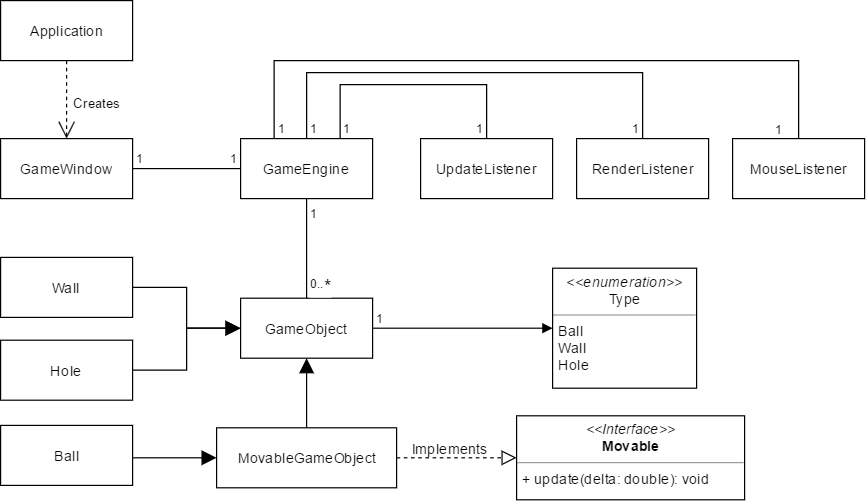

The diagram above was exported from draw.io. Its source (the exported page's mxGraphModel, read from the mxfile embedded in the PNG):
<mxGraphModel dx="1426" dy="755" grid="1" gridSize="10" guides="1" tooltips="1" connect="1" arrows="1" fold="1" page="1" pageScale="1" pageWidth="850" pageHeight="1100" background="#ffffff" math="0" shadow="0">
  <root>
    <mxCell id="0" />
    <mxCell id="1" parent="0" />
    <mxCell id="2" value="Application" style="html=1;" parent="1" vertex="1">
      <mxGeometry x="90" y="217" width="110" height="50" as="geometry" />
    </mxCell>
    <mxCell id="55" style="edgeStyle=orthogonalEdgeStyle;rounded=0;html=1;exitX=0.5;exitY=1;entryX=0.5;entryY=0;startArrow=none;startFill=0;startSize=6;endArrow=none;endFill=0;endSize=10;jettySize=auto;orthogonalLoop=1;fontSize=20;" edge="1" parent="1" source="3" target="11">
      <mxGeometry relative="1" as="geometry" />
    </mxCell>
    <mxCell id="3" value="GameEngine" style="html=1;" parent="1" vertex="1">
      <mxGeometry x="290" y="332" width="110" height="50" as="geometry" />
    </mxCell>
    <mxCell id="4" value="RenderListener" style="html=1;" parent="1" vertex="1">
      <mxGeometry x="570" y="332" width="110" height="50" as="geometry" />
    </mxCell>
    <mxCell id="32" value="MouseListener" style="html=1;" parent="1" vertex="1">
      <mxGeometry x="700" y="332" width="110" height="50" as="geometry" />
    </mxCell>
    <mxCell id="5" value="UpdateListener" style="html=1;" parent="1" vertex="1">
      <mxGeometry x="440" y="332" width="110" height="50" as="geometry" />
    </mxCell>
    <mxCell id="6" value="&lt;p style=&quot;margin: 0px ; margin-top: 4px ; text-align: center&quot;&gt;&lt;i&gt;&amp;lt;&amp;lt;enumeration&amp;gt;&amp;gt;&lt;/i&gt;&lt;br&gt;Type&lt;/p&gt;&lt;hr size=&quot;1&quot;&gt;&lt;p style=&quot;margin: 0px ; margin-left: 4px&quot;&gt;Ball&lt;/p&gt;&lt;p style=&quot;margin: 0px ; margin-left: 4px&quot;&gt;Wall&lt;/p&gt;&lt;p style=&quot;margin: 0px ; margin-left: 4px&quot;&gt;Hole&lt;/p&gt;" style="verticalAlign=top;align=left;overflow=fill;fontSize=12;fontFamily=Helvetica;html=1;" parent="1" vertex="1">
      <mxGeometry x="550" y="440" width="120" height="100" as="geometry" />
    </mxCell>
    <mxCell id="7" value="Ball" style="html=1;" parent="1" vertex="1">
      <mxGeometry x="90" y="571" width="110" height="50" as="geometry" />
    </mxCell>
    <mxCell id="8" value="Wall" style="html=1;" parent="1" vertex="1">
      <mxGeometry x="90" y="431" width="110" height="50" as="geometry" />
    </mxCell>
    <mxCell id="9" value="Hole" style="html=1;" parent="1" vertex="1">
      <mxGeometry x="90" y="500" width="110" height="50" as="geometry" />
    </mxCell>
    <mxCell id="11" value="GameObject" style="html=1;" parent="1" vertex="1">
      <mxGeometry x="290" y="465" width="110" height="50" as="geometry" />
    </mxCell>
    <mxCell id="14" value="" style="endArrow=block;endFill=1;html=1;align=left;verticalAlign=top;exitX=1;exitY=0.5;entryX=0;entryY=0.5;edgeStyle=orthogonalEdgeStyle;rounded=0;" parent="1" source="11" target="6" edge="1">
      <mxGeometry x="-1" relative="1" as="geometry">
        <mxPoint x="360" y="494" as="sourcePoint" />
        <mxPoint x="520" y="494" as="targetPoint" />
      </mxGeometry>
    </mxCell>
    <mxCell id="15" value="1" style="resizable=0;html=1;align=left;verticalAlign=bottom;labelBackgroundColor=#ffffff;fontSize=10;" parent="14" connectable="0" vertex="1">
      <mxGeometry x="-1" relative="1" as="geometry" />
    </mxCell>
    <mxCell id="16" value="GameWindow" style="html=1;" parent="1" vertex="1">
      <mxGeometry x="90" y="332" width="110" height="50" as="geometry" />
    </mxCell>
    <mxCell id="17" value="Creates" style="endArrow=open;endSize=12;dashed=1;html=1;exitX=0.5;exitY=1;entryX=0.5;entryY=0;" parent="1" source="2" target="16" edge="1">
      <mxGeometry x="0.0769" y="25" width="160" relative="1" as="geometry">
        <mxPoint x="150" y="312" as="sourcePoint" />
        <mxPoint x="310" y="312" as="targetPoint" />
        <mxPoint as="offset" />
      </mxGeometry>
    </mxCell>
    <mxCell id="18" value="" style="endArrow=none;html=1;edgeStyle=orthogonalEdgeStyle;exitX=1;exitY=0.5;entryX=0;entryY=0.5;" parent="1" source="16" target="3" edge="1">
      <mxGeometry relative="1" as="geometry">
        <mxPoint x="280" y="282" as="sourcePoint" />
        <mxPoint x="440" y="282" as="targetPoint" />
        <Array as="points" />
      </mxGeometry>
    </mxCell>
    <mxCell id="19" value="1" style="resizable=0;html=1;align=left;verticalAlign=bottom;labelBackgroundColor=#ffffff;fontSize=10;" parent="18" connectable="0" vertex="1">
      <mxGeometry x="-1" relative="1" as="geometry" />
    </mxCell>
    <mxCell id="20" value="1" style="resizable=0;html=1;align=right;verticalAlign=bottom;labelBackgroundColor=#ffffff;fontSize=10;" parent="18" connectable="0" vertex="1">
      <mxGeometry x="1" relative="1" as="geometry" />
    </mxCell>
    <mxCell id="21" value="" style="endArrow=none;html=1;edgeStyle=orthogonalEdgeStyle;entryX=0.5;entryY=0;rounded=0;exitX=0.5;exitY=0;" parent="1" source="3" target="4" edge="1">
      <mxGeometry relative="1" as="geometry">
        <mxPoint x="310" y="247" as="sourcePoint" />
        <mxPoint x="580" y="247" as="targetPoint" />
        <Array as="points">
          <mxPoint x="345" y="277" />
          <mxPoint x="625" y="277" />
        </Array>
      </mxGeometry>
    </mxCell>
    <mxCell id="22" value="1" style="resizable=0;html=1;align=left;verticalAlign=bottom;labelBackgroundColor=#ffffff;fontSize=10;" parent="21" connectable="0" vertex="1">
      <mxGeometry x="-1" relative="1" as="geometry" />
    </mxCell>
    <mxCell id="23" value="1" style="resizable=0;html=1;align=right;verticalAlign=bottom;labelBackgroundColor=#ffffff;fontSize=10;" parent="21" connectable="0" vertex="1">
      <mxGeometry x="1" relative="1" as="geometry" />
    </mxCell>
    <mxCell id="24" value="" style="endArrow=none;html=1;edgeStyle=orthogonalEdgeStyle;exitX=0.75;exitY=0;entryX=0.5;entryY=0;rounded=0;" parent="1" source="3" target="5" edge="1">
      <mxGeometry relative="1" as="geometry">
        <mxPoint x="390" y="277" as="sourcePoint" />
        <mxPoint x="550" y="277" as="targetPoint" />
        <Array as="points">
          <mxPoint x="373" y="287" />
          <mxPoint x="495" y="287" />
        </Array>
      </mxGeometry>
    </mxCell>
    <mxCell id="25" value="1" style="resizable=0;html=1;align=left;verticalAlign=bottom;labelBackgroundColor=#ffffff;fontSize=10;" parent="24" connectable="0" vertex="1">
      <mxGeometry x="-1" relative="1" as="geometry" />
    </mxCell>
    <mxCell id="26" value="1" style="resizable=0;html=1;align=right;verticalAlign=bottom;labelBackgroundColor=#ffffff;fontSize=10;" parent="24" connectable="0" vertex="1">
      <mxGeometry x="1" relative="1" as="geometry" />
    </mxCell>
    <mxCell id="36" style="edgeStyle=orthogonalEdgeStyle;rounded=0;html=1;exitX=0.5;exitY=0;entryX=0.25;entryY=0;startArrow=none;startFill=0;startSize=10;endArrow=none;endFill=0;endSize=10;jettySize=auto;orthogonalLoop=1;fontSize=20;" parent="1" source="32" target="3" edge="1">
      <mxGeometry relative="1" as="geometry">
        <mxPoint x="755" y="332" as="sourcePoint" />
        <mxPoint x="318" y="332" as="targetPoint" />
        <Array as="points">
          <mxPoint x="755" y="267" />
          <mxPoint x="318" y="267" />
        </Array>
      </mxGeometry>
    </mxCell>
    <mxCell id="39" value="1" style="resizable=0;html=1;align=left;verticalAlign=bottom;labelBackgroundColor=#ffffff;fontSize=10;" parent="1" connectable="0" vertex="1">
      <mxGeometry x="355" y="347" as="geometry">
        <mxPoint x="-36" y="-15" as="offset" />
      </mxGeometry>
    </mxCell>
    <mxCell id="40" value="1" style="resizable=0;html=1;align=left;verticalAlign=bottom;labelBackgroundColor=#ffffff;fontSize=10;" parent="1" connectable="0" vertex="1">
      <mxGeometry x="390" y="367" as="geometry">
        <mxPoint x="343" y="-34" as="offset" />
      </mxGeometry>
    </mxCell>
    <mxCell id="41" value="MovableGameObject" style="html=1;" vertex="1" parent="1">
      <mxGeometry x="270" y="573" width="150" height="50" as="geometry" />
    </mxCell>
    <mxCell id="42" value="&lt;p style=&quot;margin: 0px ; margin-top: 4px ; text-align: center&quot;&gt;&lt;i&gt;&amp;lt;&amp;lt;Interface&amp;gt;&amp;gt;&lt;/i&gt;&lt;br&gt;&lt;b&gt;Movable&lt;/b&gt;&lt;/p&gt;&lt;hr size=&quot;1&quot;&gt;&lt;p style=&quot;margin: 0px ; margin-left: 4px&quot;&gt;+ update(delta: double): void&lt;br&gt;&lt;/p&gt;" style="verticalAlign=top;align=left;overflow=fill;fontSize=12;fontFamily=Helvetica;html=1;" vertex="1" parent="1">
      <mxGeometry x="520" y="563" width="190" height="70" as="geometry" />
    </mxCell>
    <mxCell id="44" value="" style="endArrow=block;endFill=0;html=1;edgeStyle=orthogonalEdgeStyle;align=left;verticalAlign=top;fontSize=20;exitX=1;exitY=0.5;entryX=0;entryY=0.5;dashed=1;startSize=6;endSize=10;" edge="1" parent="1" source="41" target="42">
      <mxGeometry x="-1" relative="1" as="geometry">
        <mxPoint x="-30" y="913" as="sourcePoint" />
        <mxPoint x="480" y="598" as="targetPoint" />
      </mxGeometry>
    </mxCell>
    <mxCell id="51" value="" style="endArrow=block;html=1;fontSize=20;edgeStyle=orthogonalEdgeStyle;rounded=0;endSize=10;endFill=1;entryX=0.5;entryY=1;exitX=0.5;exitY=0;" edge="1" parent="1" source="41" target="11">
      <mxGeometry width="50" height="50" relative="1" as="geometry">
        <mxPoint x="335" y="750" as="sourcePoint" />
        <mxPoint x="465" y="500" as="targetPoint" />
      </mxGeometry>
    </mxCell>
    <mxCell id="52" value="" style="endArrow=block;html=1;fontSize=20;edgeStyle=orthogonalEdgeStyle;rounded=0;endSize=10;endFill=1;entryX=0;entryY=0.5;exitX=1;exitY=0.5;" edge="1" parent="1" target="41">
      <mxGeometry x="355" y="534" width="50" height="50" as="geometry">
        <mxPoint x="200" y="598" as="sourcePoint" />
        <mxPoint x="355" y="534" as="targetPoint" />
      </mxGeometry>
    </mxCell>
    <mxCell id="53" value="" style="endArrow=block;html=1;fontSize=20;edgeStyle=orthogonalEdgeStyle;rounded=0;endSize=10;endFill=1;entryX=0;entryY=0.5;exitX=1;exitY=0.5;" edge="1" parent="1" source="8" target="11">
      <mxGeometry x="365" y="535" width="50" height="50" as="geometry">
        <mxPoint x="355" y="674" as="sourcePoint" />
        <mxPoint x="355" y="624" as="targetPoint" />
      </mxGeometry>
    </mxCell>
    <mxCell id="54" value="" style="endArrow=block;html=1;fontSize=20;edgeStyle=orthogonalEdgeStyle;rounded=0;endSize=10;endFill=1;entryX=0;entryY=0.5;exitX=1;exitY=0.5;" edge="1" parent="1" source="9" target="11">
      <mxGeometry x="375" y="545" width="50" height="50" as="geometry">
        <mxPoint x="210" y="469" as="sourcePoint" />
        <mxPoint x="300" y="500" as="targetPoint" />
      </mxGeometry>
    </mxCell>
    <mxCell id="56" value="0..&lt;font style=&quot;font-size: 19px&quot;&gt;&lt;sub&gt;*&lt;/sub&gt;&lt;/font&gt;" style="resizable=0;html=1;align=left;verticalAlign=bottom;labelBackgroundColor=#ffffff;fontSize=10;" connectable="0" vertex="1" parent="1">
      <mxGeometry x="340" y="363" as="geometry">
        <mxPoint x="5" y="103" as="offset" />
      </mxGeometry>
    </mxCell>
    <mxCell id="57" value="1" style="resizable=0;html=1;align=left;verticalAlign=bottom;labelBackgroundColor=#ffffff;fontSize=10;" connectable="0" vertex="1" parent="1">
      <mxGeometry x="340" y="300" as="geometry">
        <mxPoint x="5" y="103" as="offset" />
      </mxGeometry>
    </mxCell>
    <mxCell id="60" value="Implements" style="text;html=1;resizable=0;autosize=1;align=left;verticalAlign=top;spacingTop=-4;points=[];" vertex="1" parent="1">
      <mxGeometry x="431" y="581" width="80" height="20" as="geometry" />
    </mxCell>
  </root>
</mxGraphModel>